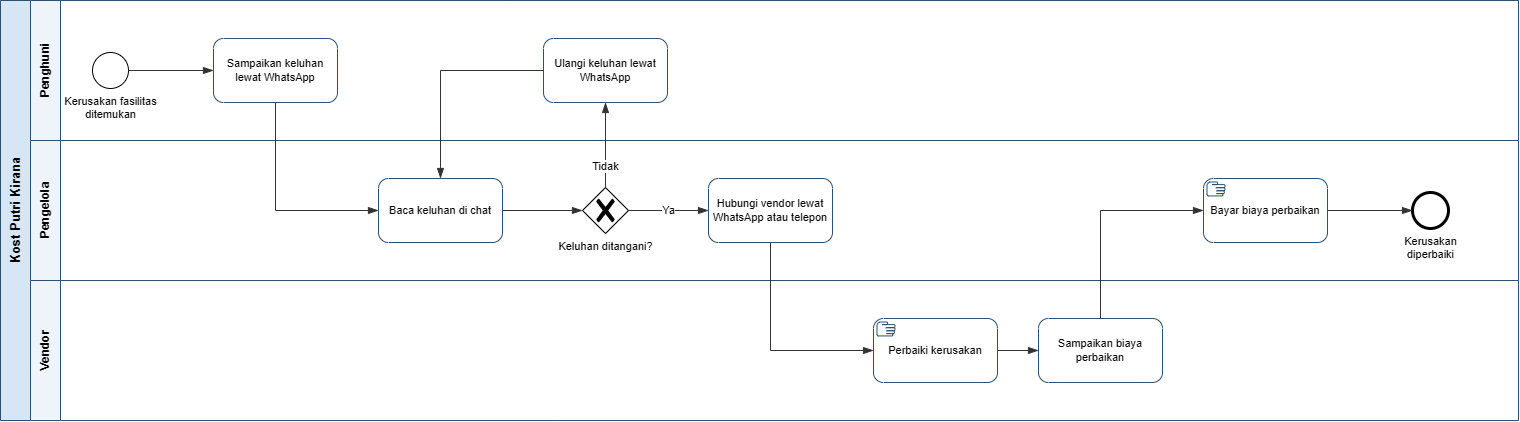

The diagram above was exported from draw.io. Its source (the exported page's mxGraphModel, read from the mxfile embedded in the PNG):
<mxGraphModel dx="1561" dy="809" grid="1" gridSize="10" guides="1" tooltips="1" connect="1" arrows="1" fold="1" page="0" pageScale="1" pageWidth="850" pageHeight="1100" math="0" shadow="0">
  <root>
    <mxCell id="0" />
    <mxCell id="1" parent="0" />
    <mxCell id="a2_pool" parent="1" style="swimlane;html=1;horizontal=0;startSize=30;collapsible=0;fontStyle=1;fontSize=13;strokeColor=#2F4F6F;fillColor=#D6E6F5;swimlaneFillColor=#FFFFFF;whiteSpace=wrap;" value="Kost Putri Kirana" vertex="1">
      <mxGeometry height="420" width="1518" y="40" as="geometry" />
    </mxCell>
    <mxCell id="a2_1" parent="a2_pool" style="swimlane;html=1;horizontal=0;startSize=30;collapsible=0;fontStyle=1;fontSize=12;strokeColor=#2F4F6F;fillColor=#EEF4FA;swimlaneFillColor=#FFFFFF;swimlaneLine=1;whiteSpace=wrap;" value="Penghuni" vertex="1">
      <mxGeometry height="140" width="1488" x="30" as="geometry" />
    </mxCell>
    <mxCell id="a2_s" parent="a2_1" style="points=[[0.145,0.145,0],[0.5,0,0],[0.855,0.145,0],[1,0.5,0],[0.855,0.855,0],[0.5,1,0],[0.145,0.855,0],[0,0.5,0]];shape=mxgraph.bpmn.event;html=1;verticalLabelPosition=bottom;labelBackgroundColor=none;verticalAlign=top;align=center;perimeter=ellipsePerimeter;outlineConnect=0;aspect=fixed;fontSize=11;outline=standard;symbol=general;" value="Kerusakan fasilitas&lt;br&gt;ditemukan" vertex="1">
      <mxGeometry height="36" width="36" x="62" y="52" as="geometry" />
    </mxCell>
    <mxCell id="a2_t1" parent="a2_1" style="points=[[0.25,0,0],[0.5,0,0],[0.75,0,0],[1,0.25,0],[1,0.5,0],[1,0.75,0],[0.75,1,0],[0.5,1,0],[0.25,1,0],[0,0.75,0],[0,0.5,0],[0,0.25,0]];shape=mxgraph.bpmn.task2;whiteSpace=wrap;rectStyle=rounded;size=10;html=1;expand=0;collapsible=0;fontSize=11;fillColor=#FFFFFF;strokeColor=#2F4F6F;taskMarker=abstract;" value="Sampaikan keluhan lewat WhatsApp" vertex="1">
      <mxGeometry height="64" width="124" x="183" y="38" as="geometry" />
    </mxCell>
    <mxCell id="a2_t1b" parent="a2_1" style="points=[[0.25,0,0],[0.5,0,0],[0.75,0,0],[1,0.25,0],[1,0.5,0],[1,0.75,0],[0.75,1,0],[0.5,1,0],[0.25,1,0],[0,0.75,0],[0,0.5,0],[0,0.25,0]];shape=mxgraph.bpmn.task2;whiteSpace=wrap;rectStyle=rounded;size=10;html=1;expand=0;collapsible=0;fontSize=11;fillColor=#FFFFFF;strokeColor=#2F4F6F;taskMarker=abstract;" value="Ulangi keluhan lewat WhatsApp" vertex="1">
      <mxGeometry height="64" width="124" x="513" y="38" as="geometry" />
    </mxCell>
    <mxCell id="a2_2" parent="a2_pool" style="swimlane;html=1;horizontal=0;startSize=30;collapsible=0;fontStyle=1;fontSize=12;strokeColor=#2F4F6F;fillColor=#EEF4FA;swimlaneFillColor=#FFFFFF;swimlaneLine=1;whiteSpace=wrap;" value="Pengelola" vertex="1">
      <mxGeometry height="140" width="1488" x="30" y="140" as="geometry" />
    </mxCell>
    <mxCell id="a2_t2" parent="a2_2" style="points=[[0.25,0,0],[0.5,0,0],[0.75,0,0],[1,0.25,0],[1,0.5,0],[1,0.75,0],[0.75,1,0],[0.5,1,0],[0.25,1,0],[0,0.75,0],[0,0.5,0],[0,0.25,0]];shape=mxgraph.bpmn.task2;whiteSpace=wrap;rectStyle=rounded;size=10;html=1;expand=0;collapsible=0;fontSize=11;fillColor=#FFFFFF;strokeColor=#2F4F6F;taskMarker=abstract;" value="Baca keluhan di chat" vertex="1">
      <mxGeometry height="64" width="124" x="348" y="38" as="geometry" />
    </mxCell>
    <mxCell id="a2_g1" parent="a2_2" style="points=[[0.25,0.25,0],[0.5,0,0],[0.75,0.25,0],[1,0.5,0],[0.75,0.75,0],[0.5,1,0],[0.25,0.75,0],[0,0.5,0]];shape=mxgraph.bpmn.gateway2;html=1;verticalLabelPosition=bottom;labelPosition=center;labelBackgroundColor=none;verticalAlign=top;align=center;perimeter=rhombusPerimeter;outlineConnect=0;outline=none;symbol=none;fontSize=11;gwType=exclusive;" value="Keluhan ditangani?" vertex="1">
      <mxGeometry height="46" width="46" x="552" y="47" as="geometry" />
    </mxCell>
    <mxCell id="a2_t3" parent="a2_2" style="points=[[0.25,0,0],[0.5,0,0],[0.75,0,0],[1,0.25,0],[1,0.5,0],[1,0.75,0],[0.75,1,0],[0.5,1,0],[0.25,1,0],[0,0.75,0],[0,0.5,0],[0,0.25,0]];shape=mxgraph.bpmn.task2;whiteSpace=wrap;rectStyle=rounded;size=10;html=1;expand=0;collapsible=0;fontSize=11;fillColor=#FFFFFF;strokeColor=#2F4F6F;taskMarker=abstract;" value="Hubungi vendor lewat WhatsApp atau telepon" vertex="1">
      <mxGeometry height="64" width="124" x="678" y="38" as="geometry" />
    </mxCell>
    <mxCell id="a2_t6" parent="a2_2" style="points=[[0.25,0,0],[0.5,0,0],[0.75,0,0],[1,0.25,0],[1,0.5,0],[1,0.75,0],[0.75,1,0],[0.5,1,0],[0.25,1,0],[0,0.75,0],[0,0.5,0],[0,0.25,0]];shape=mxgraph.bpmn.task2;whiteSpace=wrap;rectStyle=rounded;size=10;html=1;expand=0;collapsible=0;fontSize=11;fillColor=#FFFFFF;strokeColor=#2F4F6F;taskMarker=manual;" value="Bayar biaya perbaikan" vertex="1">
      <mxGeometry height="64" width="124" x="1173" y="38" as="geometry" />
    </mxCell>
    <mxCell id="a2_e" parent="a2_2" style="points=[[0.145,0.145,0],[0.5,0,0],[0.855,0.145,0],[1,0.5,0],[0.855,0.855,0],[0.5,1,0],[0.145,0.855,0],[0,0.5,0]];shape=mxgraph.bpmn.event;html=1;verticalLabelPosition=bottom;labelBackgroundColor=none;verticalAlign=top;align=center;perimeter=ellipsePerimeter;outlineConnect=0;aspect=fixed;fontSize=11;outline=end;symbol=general;" value="Kerusakan&lt;br&gt;diperbaiki" vertex="1">
      <mxGeometry height="36" width="36" x="1382" y="52" as="geometry" />
    </mxCell>
    <mxCell id="a2_3" parent="a2_pool" style="swimlane;html=1;horizontal=0;startSize=30;collapsible=0;fontStyle=1;fontSize=12;strokeColor=#2F4F6F;fillColor=#EEF4FA;swimlaneFillColor=#FFFFFF;swimlaneLine=1;whiteSpace=wrap;" value="Vendor" vertex="1">
      <mxGeometry height="140" width="1488" x="30" y="280" as="geometry" />
    </mxCell>
    <mxCell id="a2_t4" parent="a2_3" style="points=[[0.25,0,0],[0.5,0,0],[0.75,0,0],[1,0.25,0],[1,0.5,0],[1,0.75,0],[0.75,1,0],[0.5,1,0],[0.25,1,0],[0,0.75,0],[0,0.5,0],[0,0.25,0]];shape=mxgraph.bpmn.task2;whiteSpace=wrap;rectStyle=rounded;size=10;html=1;expand=0;collapsible=0;fontSize=11;fillColor=#FFFFFF;strokeColor=#2F4F6F;taskMarker=manual;" value="Perbaiki kerusakan" vertex="1">
      <mxGeometry height="64" width="124" x="843" y="38" as="geometry" />
    </mxCell>
    <mxCell id="a2_t5" parent="a2_3" style="points=[[0.25,0,0],[0.5,0,0],[0.75,0,0],[1,0.25,0],[1,0.5,0],[1,0.75,0],[0.75,1,0],[0.5,1,0],[0.25,1,0],[0,0.75,0],[0,0.5,0],[0,0.25,0]];shape=mxgraph.bpmn.task2;whiteSpace=wrap;rectStyle=rounded;size=10;html=1;expand=0;collapsible=0;fontSize=11;fillColor=#FFFFFF;strokeColor=#2F4F6F;taskMarker=abstract;" value="Sampaikan biaya perbaikan" vertex="1">
      <mxGeometry height="64" width="124" x="1008" y="38" as="geometry" />
    </mxCell>
    <mxCell id="a2_4" edge="1" parent="1" source="a2_s" style="edgeStyle=orthogonalEdgeStyle;rounded=0;html=1;endArrow=blockThin;endFill=1;endSize=8;strokeColor=#333333;fontSize=11;labelBackgroundColor=#FFFFFF;exitX=1.000;exitY=0.500;exitDx=0;exitDy=0;entryX=0.000;entryY=0.500;entryDx=0;entryDy=0;" target="a2_t1" value="">
      <mxGeometry relative="1" as="geometry" />
    </mxCell>
    <mxCell id="a2_5" edge="1" parent="1" source="a2_t1" style="edgeStyle=orthogonalEdgeStyle;rounded=0;html=1;endArrow=blockThin;endFill=1;endSize=8;strokeColor=#333333;fontSize=11;labelBackgroundColor=#FFFFFF;exitX=0.500;exitY=1.000;exitDx=0;exitDy=0;entryX=0.000;entryY=0.500;entryDx=0;entryDy=0;" target="a2_t2" value="">
      <mxGeometry relative="1" as="geometry">
        <Array as="points">
          <mxPoint x="275" y="250" />
        </Array>
      </mxGeometry>
    </mxCell>
    <mxCell id="a2_6" edge="1" parent="1" source="a2_t2" style="edgeStyle=orthogonalEdgeStyle;rounded=0;html=1;endArrow=blockThin;endFill=1;endSize=8;strokeColor=#333333;fontSize=11;labelBackgroundColor=#FFFFFF;exitX=1.000;exitY=0.500;exitDx=0;exitDy=0;entryX=0.000;entryY=0.500;entryDx=0;entryDy=0;" target="a2_g1" value="">
      <mxGeometry relative="1" as="geometry" />
    </mxCell>
    <mxCell id="a2_7" edge="1" parent="1" source="a2_g1" style="edgeStyle=orthogonalEdgeStyle;rounded=0;html=1;endArrow=blockThin;endFill=1;endSize=8;strokeColor=#333333;fontSize=11;labelBackgroundColor=#FFFFFF;exitX=1.000;exitY=0.500;exitDx=0;exitDy=0;entryX=0.000;entryY=0.500;entryDx=0;entryDy=0;" target="a2_t3" value="Ya">
      <mxGeometry relative="1" as="geometry" />
    </mxCell>
    <mxCell id="a2_8" edge="1" parent="1" source="a2_g1" style="edgeStyle=orthogonalEdgeStyle;rounded=0;html=1;endArrow=blockThin;endFill=1;endSize=8;strokeColor=#333333;fontSize=11;labelBackgroundColor=#FFFFFF;exitX=0.500;exitY=0.000;exitDx=0;exitDy=0;entryX=0.500;entryY=1.000;entryDx=0;entryDy=0;" target="a2_t1b" value="Tidak">
      <mxGeometry relative="1" x="-0.5" as="geometry" />
    </mxCell>
    <mxCell id="a2_9" edge="1" parent="1" source="a2_t1b" style="edgeStyle=orthogonalEdgeStyle;rounded=0;html=1;endArrow=blockThin;endFill=1;endSize=8;strokeColor=#333333;fontSize=11;labelBackgroundColor=#FFFFFF;exitX=0.000;exitY=0.500;exitDx=0;exitDy=0;entryX=0.500;entryY=0.000;entryDx=0;entryDy=0;" target="a2_t2" value="">
      <mxGeometry relative="1" as="geometry">
        <Array as="points">
          <mxPoint x="440" y="110" />
        </Array>
      </mxGeometry>
    </mxCell>
    <mxCell id="a2_10" edge="1" parent="1" source="a2_t3" style="edgeStyle=orthogonalEdgeStyle;rounded=0;html=1;endArrow=blockThin;endFill=1;endSize=8;strokeColor=#333333;fontSize=11;labelBackgroundColor=#FFFFFF;exitX=0.500;exitY=1.000;exitDx=0;exitDy=0;entryX=0.000;entryY=0.500;entryDx=0;entryDy=0;" target="a2_t4" value="">
      <mxGeometry relative="1" as="geometry">
        <Array as="points">
          <mxPoint x="770" y="390" />
        </Array>
      </mxGeometry>
    </mxCell>
    <mxCell id="a2_11" edge="1" parent="1" source="a2_t4" style="edgeStyle=orthogonalEdgeStyle;rounded=0;html=1;endArrow=blockThin;endFill=1;endSize=8;strokeColor=#333333;fontSize=11;labelBackgroundColor=#FFFFFF;exitX=1.000;exitY=0.500;exitDx=0;exitDy=0;entryX=0.000;entryY=0.500;entryDx=0;entryDy=0;" target="a2_t5" value="">
      <mxGeometry relative="1" as="geometry" />
    </mxCell>
    <mxCell id="a2_12" edge="1" parent="1" source="a2_t5" style="edgeStyle=orthogonalEdgeStyle;rounded=0;html=1;endArrow=blockThin;endFill=1;endSize=8;strokeColor=#333333;fontSize=11;labelBackgroundColor=#FFFFFF;exitX=0.500;exitY=0.000;exitDx=0;exitDy=0;entryX=0.000;entryY=0.500;entryDx=0;entryDy=0;" target="a2_t6" value="">
      <mxGeometry relative="1" as="geometry">
        <Array as="points">
          <mxPoint x="1100" y="250" />
        </Array>
      </mxGeometry>
    </mxCell>
    <mxCell id="a2_13" edge="1" parent="1" source="a2_t6" style="edgeStyle=orthogonalEdgeStyle;rounded=0;html=1;endArrow=blockThin;endFill=1;endSize=8;strokeColor=#333333;fontSize=11;labelBackgroundColor=#FFFFFF;exitX=1.000;exitY=0.500;exitDx=0;exitDy=0;entryX=0.000;entryY=0.500;entryDx=0;entryDy=0;" target="a2_e" value="">
      <mxGeometry relative="1" as="geometry" />
    </mxCell>
  </root>
</mxGraphModel>